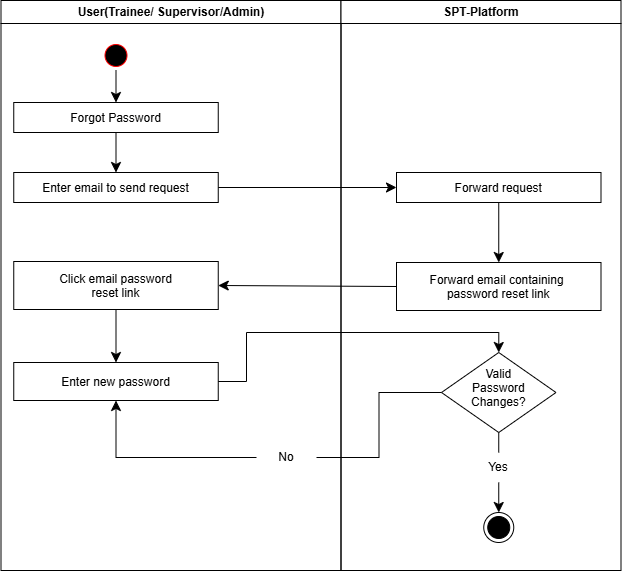

The diagram above was exported from draw.io. Its source (the exported page's mxGraphModel, read from the mxfile embedded in the PNG):
<mxGraphModel dx="886" dy="1069" grid="1" gridSize="10" guides="1" tooltips="1" connect="1" arrows="1" fold="1" page="1" pageScale="1" pageWidth="1169" pageHeight="826" background="none" math="0" shadow="0">
  <root>
    <mxCell id="0" />
    <mxCell id="1" parent="0" />
    <mxCell id="2" parent="1" style="swimlane;whiteSpace=wrap" value="User(Trainee/ Supervisor/Admin)" vertex="1">
      <mxGeometry height="570" width="340" x="164.5" y="128" as="geometry" />
    </mxCell>
    <mxCell id="uXlz7aV-MsBYjhGhfIjK-46" edge="1" parent="2" source="5" style="edgeStyle=none;curved=1;rounded=0;curveGeometry=1;orthogonalLoop=1;jettySize=auto;html=1;fontSize=12;startSize=8;endSize=8;" target="7">
      <mxGeometry relative="1" as="geometry" />
    </mxCell>
    <mxCell id="5" parent="2" style="ellipse;shape=startState;fillColor=#000000;strokeColor=#ff0000;" value="" vertex="1">
      <mxGeometry height="30" width="30" x="100" y="40" as="geometry" />
    </mxCell>
    <mxCell id="uXlz7aV-MsBYjhGhfIjK-47" edge="1" parent="2" source="7" style="edgeStyle=none;curved=1;rounded=0;curveGeometry=1;orthogonalLoop=1;jettySize=auto;html=1;entryX=0.5;entryY=0;entryDx=0;entryDy=0;fontSize=12;startSize=8;endSize=8;" target="uXlz7aV-MsBYjhGhfIjK-45">
      <mxGeometry relative="1" as="geometry" />
    </mxCell>
    <mxCell id="7" parent="2" style="" value="Forgot Password" vertex="1">
      <mxGeometry height="30" width="204.5" x="12.75" y="102" as="geometry" />
    </mxCell>
    <mxCell id="uXlz7aV-MsBYjhGhfIjK-45" parent="2" style="" value="Enter email to send request" vertex="1">
      <mxGeometry height="30" width="204.5" x="12.75" y="172" as="geometry" />
    </mxCell>
    <mxCell id="uXlz7aV-MsBYjhGhfIjK-55" edge="1" parent="2" source="uXlz7aV-MsBYjhGhfIjK-52" style="edgeStyle=none;curved=1;rounded=0;curveGeometry=1;orthogonalLoop=1;jettySize=auto;html=1;entryX=0.5;entryY=0;entryDx=0;entryDy=0;fontSize=12;startSize=8;endSize=8;" target="uXlz7aV-MsBYjhGhfIjK-54">
      <mxGeometry relative="1" as="geometry" />
    </mxCell>
    <mxCell id="uXlz7aV-MsBYjhGhfIjK-52" parent="2" style="" value="Click email password&#10;reset link" vertex="1">
      <mxGeometry height="48" width="204.5" x="12.75" y="261" as="geometry" />
    </mxCell>
    <mxCell id="uXlz7aV-MsBYjhGhfIjK-54" parent="2" style="" value="Enter new password" vertex="1">
      <mxGeometry height="38" width="204.5" x="12.75" y="362" as="geometry" />
    </mxCell>
    <mxCell id="uXlz7aV-MsBYjhGhfIjK-65" edge="1" parent="2" source="uXlz7aV-MsBYjhGhfIjK-63" style="edgeStyle=orthogonalEdgeStyle;rounded=0;orthogonalLoop=1;jettySize=auto;html=1;exitX=0;exitY=0.5;exitDx=0;exitDy=0;entryX=0.5;entryY=1;entryDx=0;entryDy=0;fontSize=12;startSize=8;endSize=8;" target="uXlz7aV-MsBYjhGhfIjK-54">
      <mxGeometry relative="1" as="geometry" />
    </mxCell>
    <mxCell id="uXlz7aV-MsBYjhGhfIjK-63" parent="2" style="text;html=1;whiteSpace=wrap;strokeColor=none;fillColor=none;align=center;verticalAlign=middle;rounded=0;" value="No" vertex="1">
      <mxGeometry height="30" width="60" x="255.5" y="442" as="geometry" />
    </mxCell>
    <mxCell id="3" parent="1" style="swimlane;whiteSpace=wrap;startSize=23;" value="SPT-Platform" vertex="1">
      <mxGeometry height="570" width="280" x="504.5" y="128" as="geometry" />
    </mxCell>
    <mxCell id="uXlz7aV-MsBYjhGhfIjK-41" parent="3" style="ellipse;html=1;shape=endState;fillColor=strokeColor;" value="" vertex="1">
      <mxGeometry height="30" width="30" x="142.75" y="512" as="geometry" />
    </mxCell>
    <mxCell id="uXlz7aV-MsBYjhGhfIjK-50" edge="1" parent="3" source="uXlz7aV-MsBYjhGhfIjK-49" style="edgeStyle=none;curved=1;rounded=0;curveGeometry=1;orthogonalLoop=1;jettySize=auto;html=1;exitX=0.5;exitY=1;exitDx=0;exitDy=0;fontSize=12;startSize=8;endSize=8;entryX=0.5;entryY=0;entryDx=0;entryDy=0;" target="uXlz7aV-MsBYjhGhfIjK-51">
      <mxGeometry relative="1" as="geometry">
        <mxPoint x="158.21794871794873" y="271.9999999999998" as="targetPoint" />
      </mxGeometry>
    </mxCell>
    <mxCell id="uXlz7aV-MsBYjhGhfIjK-49" parent="3" style="" value="Forward request" vertex="1">
      <mxGeometry height="30" width="204.5" x="55.5" y="172" as="geometry" />
    </mxCell>
    <mxCell id="uXlz7aV-MsBYjhGhfIjK-51" parent="3" style="" value="Forward email containing &#10;password reset link" vertex="1">
      <mxGeometry height="48" width="204.5" x="55.5" y="262" as="geometry" />
    </mxCell>
    <mxCell id="uXlz7aV-MsBYjhGhfIjK-61" edge="1" parent="3" source="uXlz7aV-MsBYjhGhfIjK-57" style="edgeStyle=none;curved=1;rounded=0;curveGeometry=1;orthogonalLoop=1;jettySize=auto;html=1;exitX=0.5;exitY=1;exitDx=0;exitDy=0;entryX=0.5;entryY=0;entryDx=0;entryDy=0;fontSize=12;startSize=8;endSize=8;endArrow=none;endFill=0;" target="uXlz7aV-MsBYjhGhfIjK-59">
      <mxGeometry relative="1" as="geometry" />
    </mxCell>
    <mxCell id="uXlz7aV-MsBYjhGhfIjK-57" parent="3" style="rhombus;whiteSpace=wrap;html=1;shapeInside=1;" value="Valid Password Changes?" vertex="1">
      <mxGeometry height="80" width="114.5" x="100.5" y="352" as="geometry" />
    </mxCell>
    <mxCell id="uXlz7aV-MsBYjhGhfIjK-62" edge="1" parent="3" source="uXlz7aV-MsBYjhGhfIjK-59" style="edgeStyle=none;curved=1;rounded=0;curveGeometry=1;orthogonalLoop=1;jettySize=auto;html=1;exitX=0.5;exitY=1;exitDx=0;exitDy=0;entryX=0.5;entryY=0;entryDx=0;entryDy=0;fontSize=12;startSize=8;endSize=8;" target="uXlz7aV-MsBYjhGhfIjK-41">
      <mxGeometry relative="1" as="geometry" />
    </mxCell>
    <mxCell id="uXlz7aV-MsBYjhGhfIjK-59" parent="3" style="text;html=1;whiteSpace=wrap;strokeColor=none;fillColor=none;align=center;verticalAlign=middle;rounded=0;" value="Yes" vertex="1">
      <mxGeometry height="30" width="60" x="127.75" y="452" as="geometry" />
    </mxCell>
    <mxCell id="uXlz7aV-MsBYjhGhfIjK-48" edge="1" parent="1" source="uXlz7aV-MsBYjhGhfIjK-45" style="edgeStyle=none;curved=1;rounded=0;curveGeometry=1;orthogonalLoop=1;jettySize=auto;html=1;fontSize=12;startSize=8;endSize=8;entryX=0;entryY=0.5;entryDx=0;entryDy=0;" target="uXlz7aV-MsBYjhGhfIjK-49">
      <mxGeometry relative="1" as="geometry">
        <mxPoint x="540" y="315" as="targetPoint" />
      </mxGeometry>
    </mxCell>
    <mxCell id="uXlz7aV-MsBYjhGhfIjK-53" edge="1" parent="1" source="uXlz7aV-MsBYjhGhfIjK-51" style="edgeStyle=none;curved=1;rounded=0;curveGeometry=1;orthogonalLoop=1;jettySize=auto;html=1;exitX=0;exitY=0.5;exitDx=0;exitDy=0;entryX=1;entryY=0.5;entryDx=0;entryDy=0;fontSize=12;startSize=8;endSize=8;" target="uXlz7aV-MsBYjhGhfIjK-52">
      <mxGeometry relative="1" as="geometry" />
    </mxCell>
    <mxCell id="uXlz7aV-MsBYjhGhfIjK-56" edge="1" parent="1" source="uXlz7aV-MsBYjhGhfIjK-54" style="edgeStyle=orthogonalEdgeStyle;rounded=0;orthogonalLoop=1;jettySize=auto;html=1;exitX=1;exitY=0.5;exitDx=0;exitDy=0;fontSize=12;startSize=8;endSize=8;entryX=0.5;entryY=0;entryDx=0;entryDy=0;" target="uXlz7aV-MsBYjhGhfIjK-57">
      <mxGeometry relative="1" x="-0.5363" as="geometry">
        <Array as="points">
          <mxPoint x="410" y="509" />
          <mxPoint x="410" y="460" />
          <mxPoint x="662.3" y="460" />
        </Array>
        <mxPoint x="520" y="480" as="targetPoint" />
      </mxGeometry>
    </mxCell>
    <mxCell id="uXlz7aV-MsBYjhGhfIjK-64" edge="1" parent="1" source="uXlz7aV-MsBYjhGhfIjK-57" style="edgeStyle=orthogonalEdgeStyle;rounded=0;orthogonalLoop=1;jettySize=auto;html=1;entryX=1;entryY=0.5;entryDx=0;entryDy=0;fontSize=12;startSize=8;endSize=8;endArrow=none;endFill=0;" target="uXlz7aV-MsBYjhGhfIjK-63">
      <mxGeometry relative="1" as="geometry" />
    </mxCell>
  </root>
</mxGraphModel>